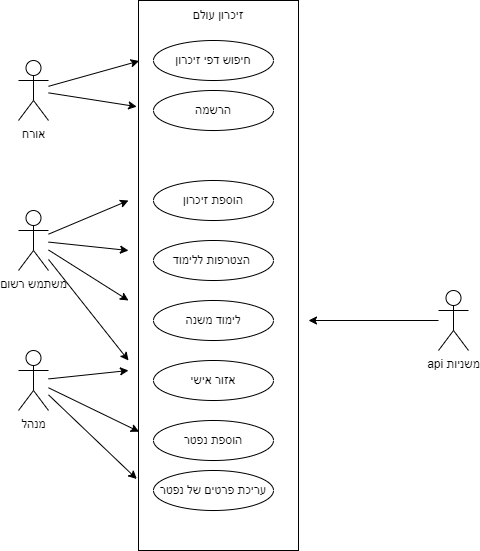

The diagram above was exported from draw.io. Its source (the exported page's mxGraphModel, read from the mxfile embedded in the PNG):
<mxGraphModel dx="766" dy="607" grid="1" gridSize="10" guides="1" tooltips="1" connect="1" arrows="1" fold="1" page="1" pageScale="1" pageWidth="850" pageHeight="1100" math="0" shadow="0">
  <root>
    <mxCell id="0" />
    <mxCell id="1" parent="0" />
    <mxCell id="4" value="" style="rounded=0;whiteSpace=wrap;html=1;fillColor=none;" parent="1" vertex="1">
      <mxGeometry x="290" y="30" width="160" height="550" as="geometry" />
    </mxCell>
    <mxCell id="5" value="חיפוש דפי זיכרון" style="ellipse;whiteSpace=wrap;html=1;" parent="1" vertex="1">
      <mxGeometry x="305" y="70" width="120" height="40" as="geometry" />
    </mxCell>
    <mxCell id="6" value="זיכרון עולם" style="text;html=1;strokeColor=none;fillColor=none;align=center;verticalAlign=middle;whiteSpace=wrap;rounded=0;" parent="1" vertex="1">
      <mxGeometry x="340" y="30" width="60" height="30" as="geometry" />
    </mxCell>
    <mxCell id="7" value="הרשמה" style="ellipse;whiteSpace=wrap;html=1;" parent="1" vertex="1">
      <mxGeometry x="305" y="120" width="120" height="40" as="geometry" />
    </mxCell>
    <mxCell id="8" value="הוספת זיכרון" style="ellipse;whiteSpace=wrap;html=1;" parent="1" vertex="1">
      <mxGeometry x="305" y="210" width="120" height="40" as="geometry" />
    </mxCell>
    <mxCell id="10" value="הצטרפות ללימוד&amp;nbsp;" style="ellipse;whiteSpace=wrap;html=1;" parent="1" vertex="1">
      <mxGeometry x="305" y="270" width="120" height="40" as="geometry" />
    </mxCell>
    <mxCell id="12" value="לימוד משנה" style="ellipse;whiteSpace=wrap;html=1;" parent="1" vertex="1">
      <mxGeometry x="305" y="330" width="120" height="40" as="geometry" />
    </mxCell>
    <mxCell id="13" value="אזור אישי" style="ellipse;whiteSpace=wrap;html=1;" parent="1" vertex="1">
      <mxGeometry x="305" y="390" width="120" height="40" as="geometry" />
    </mxCell>
    <mxCell id="14" value="הוספת נפטר" style="ellipse;whiteSpace=wrap;html=1;" parent="1" vertex="1">
      <mxGeometry x="305" y="450" width="120" height="40" as="geometry" />
    </mxCell>
    <mxCell id="15" value="עריכת פרטים של נפטר" style="ellipse;whiteSpace=wrap;html=1;" parent="1" vertex="1">
      <mxGeometry x="305" y="500" width="120" height="40" as="geometry" />
    </mxCell>
    <mxCell id="23" style="edgeStyle=none;html=1;" parent="1" source="17" edge="1">
      <mxGeometry relative="1" as="geometry">
        <mxPoint x="460" y="350" as="targetPoint" />
      </mxGeometry>
    </mxCell>
    <mxCell id="17" value="api משניות&lt;br&gt;" style="shape=umlActor;verticalLabelPosition=bottom;verticalAlign=top;html=1;outlineConnect=0;" parent="1" vertex="1">
      <mxGeometry x="590" y="320" width="30" height="60" as="geometry" />
    </mxCell>
    <mxCell id="34" style="edgeStyle=none;html=1;" parent="1" source="18" edge="1">
      <mxGeometry relative="1" as="geometry">
        <mxPoint x="280" y="400" as="targetPoint" />
      </mxGeometry>
    </mxCell>
    <mxCell id="35" style="edgeStyle=none;html=1;entryX=0.004;entryY=0.784;entryDx=0;entryDy=0;entryPerimeter=0;" parent="1" source="18" target="4" edge="1">
      <mxGeometry relative="1" as="geometry" />
    </mxCell>
    <mxCell id="36" style="edgeStyle=none;html=1;entryX=-0.011;entryY=0.87;entryDx=0;entryDy=0;entryPerimeter=0;" parent="1" source="18" target="4" edge="1">
      <mxGeometry relative="1" as="geometry" />
    </mxCell>
    <mxCell id="18" value="מנהל" style="shape=umlActor;verticalLabelPosition=bottom;verticalAlign=top;html=1;outlineConnect=0;" parent="1" vertex="1">
      <mxGeometry x="170" y="380" width="30" height="60" as="geometry" />
    </mxCell>
    <mxCell id="30" style="edgeStyle=none;html=1;" parent="1" source="19" edge="1">
      <mxGeometry relative="1" as="geometry">
        <mxPoint x="280" y="230" as="targetPoint" />
      </mxGeometry>
    </mxCell>
    <mxCell id="31" style="edgeStyle=none;html=1;" parent="1" source="19" edge="1">
      <mxGeometry relative="1" as="geometry">
        <mxPoint x="280" y="280" as="targetPoint" />
      </mxGeometry>
    </mxCell>
    <mxCell id="32" style="edgeStyle=none;html=1;" parent="1" source="19" edge="1">
      <mxGeometry relative="1" as="geometry">
        <mxPoint x="280" y="330" as="targetPoint" />
      </mxGeometry>
    </mxCell>
    <mxCell id="33" style="edgeStyle=none;html=1;" parent="1" source="19" edge="1">
      <mxGeometry relative="1" as="geometry">
        <mxPoint x="280" y="390" as="targetPoint" />
      </mxGeometry>
    </mxCell>
    <mxCell id="19" value="משתמש רשום" style="shape=umlActor;verticalLabelPosition=bottom;verticalAlign=top;html=1;outlineConnect=0;" parent="1" vertex="1">
      <mxGeometry x="170" y="240" width="30" height="60" as="geometry" />
    </mxCell>
    <mxCell id="28" style="edgeStyle=none;html=1;entryX=0.004;entryY=0.11;entryDx=0;entryDy=0;entryPerimeter=0;" parent="1" source="20" target="4" edge="1">
      <mxGeometry relative="1" as="geometry" />
    </mxCell>
    <mxCell id="29" style="edgeStyle=none;html=1;entryX=-0.011;entryY=0.193;entryDx=0;entryDy=0;entryPerimeter=0;" parent="1" source="20" target="4" edge="1">
      <mxGeometry relative="1" as="geometry" />
    </mxCell>
    <mxCell id="20" value="אורח" style="shape=umlActor;verticalLabelPosition=bottom;verticalAlign=top;html=1;outlineConnect=0;" parent="1" vertex="1">
      <mxGeometry x="170" y="90" width="30" height="60" as="geometry" />
    </mxCell>
  </root>
</mxGraphModel>